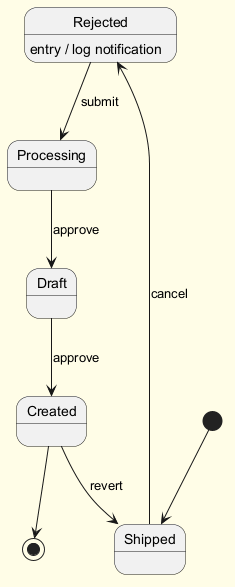

The diagram above was rendered by PlantUML. Its source (embedded in the PNG):
@startuml
skinparam backgroundColor #FFFDE7
skinparam classBackgroundColor #FFF9C4
skinparam classBorderColor #F57F17
[*] --> Shipped
Shipped --> Rejected : cancel
Rejected --> Processing : submit
Rejected : entry / log notification
Processing --> Draft : approve
Draft --> Created : approve
Created --> Shipped : revert
Created --> [*]
@enduml